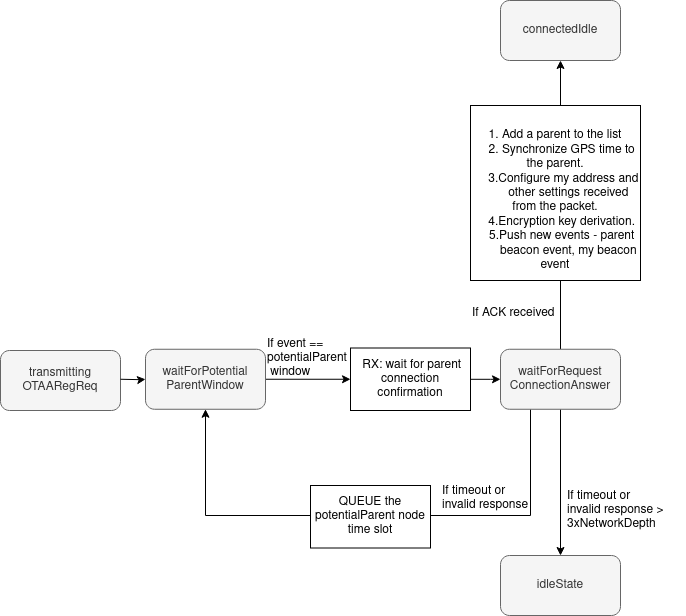

The diagram above was exported from draw.io. Its source (the exported page's mxGraphModel, read from the mxfile embedded in the PNG):
<mxGraphModel dx="1434" dy="911" grid="1" gridSize="5" guides="1" tooltips="1" connect="1" arrows="1" fold="1" page="1" pageScale="1" pageWidth="850" pageHeight="1100" math="0" shadow="0">
  <root>
    <mxCell id="0" />
    <mxCell id="1" parent="0" />
    <mxCell id="QJhU5oRQL1Jb571ihN6a-77" value="&lt;div&gt;transmitting&lt;/div&gt;&lt;div&gt;OTAARegReq&lt;/div&gt;" style="rounded=1;whiteSpace=wrap;html=1;fillColor=#f5f5f5;fontColor=#333333;strokeColor=#666666;" parent="1" vertex="1">
      <mxGeometry x="705" y="975" width="120" height="60" as="geometry" />
    </mxCell>
    <mxCell id="QJhU5oRQL1Jb571ihN6a-79" style="edgeStyle=orthogonalEdgeStyle;rounded=0;orthogonalLoop=1;jettySize=auto;html=1;exitX=0.25;exitY=1;exitDx=0;exitDy=0;entryX=0.5;entryY=1;entryDx=0;entryDy=0;" parent="1" source="QJhU5oRQL1Jb571ihN6a-80" target="QJhU5oRQL1Jb571ihN6a-86" edge="1">
      <mxGeometry relative="1" as="geometry">
        <Array as="points">
          <mxPoint x="1235" y="1140" />
          <mxPoint x="910" y="1140" />
        </Array>
      </mxGeometry>
    </mxCell>
    <mxCell id="QJhU5oRQL1Jb571ihN6a-97" style="edgeStyle=orthogonalEdgeStyle;rounded=0;orthogonalLoop=1;jettySize=auto;html=1;exitX=0.5;exitY=0;exitDx=0;exitDy=0;entryX=0.5;entryY=1;entryDx=0;entryDy=0;" parent="1" source="QJhU5oRQL1Jb571ihN6a-80" target="QJhU5oRQL1Jb571ihN6a-94" edge="1">
      <mxGeometry relative="1" as="geometry" />
    </mxCell>
    <mxCell id="H4dIKK-zUDVW9IUX0KOT-1" style="edgeStyle=orthogonalEdgeStyle;rounded=0;orthogonalLoop=1;jettySize=auto;html=1;exitX=0.5;exitY=1;exitDx=0;exitDy=0;entryX=0.5;entryY=0;entryDx=0;entryDy=0;" edge="1" parent="1" source="QJhU5oRQL1Jb571ihN6a-80" target="QJhU5oRQL1Jb571ihN6a-95">
      <mxGeometry relative="1" as="geometry" />
    </mxCell>
    <mxCell id="QJhU5oRQL1Jb571ihN6a-80" value="&lt;div&gt;waitForRequest&lt;br&gt;ConnectionAnswer&lt;br&gt;&lt;/div&gt;" style="rounded=1;whiteSpace=wrap;html=1;fillColor=#f5f5f5;fontColor=#333333;strokeColor=#666666;" parent="1" vertex="1">
      <mxGeometry x="1205" y="973.75" width="120" height="60" as="geometry" />
    </mxCell>
    <mxCell id="QJhU5oRQL1Jb571ihN6a-81" value="" style="edgeStyle=orthogonalEdgeStyle;rounded=0;orthogonalLoop=1;jettySize=auto;html=1;" parent="1" source="QJhU5oRQL1Jb571ihN6a-82" target="QJhU5oRQL1Jb571ihN6a-80" edge="1">
      <mxGeometry relative="1" as="geometry" />
    </mxCell>
    <mxCell id="QJhU5oRQL1Jb571ihN6a-82" value="&amp;nbsp;RX: wait for parent connection confirmation" style="rounded=0;whiteSpace=wrap;html=1;" parent="1" vertex="1">
      <mxGeometry x="1055" y="972.5" width="120" height="62.5" as="geometry" />
    </mxCell>
    <mxCell id="QJhU5oRQL1Jb571ihN6a-84" value="If timeout or&lt;br&gt;&lt;div&gt;invalid response &amp;gt;&amp;nbsp;&lt;/div&gt;&lt;div&gt;3xNetworkDepth&lt;/div&gt;" style="text;html=1;align=left;verticalAlign=middle;resizable=0;points=[];autosize=1;" parent="1" vertex="1">
      <mxGeometry x="1270" y="1105" width="120" height="60" as="geometry" />
    </mxCell>
    <mxCell id="QJhU5oRQL1Jb571ihN6a-85" style="edgeStyle=orthogonalEdgeStyle;rounded=0;orthogonalLoop=1;jettySize=auto;html=1;exitX=1;exitY=0.5;exitDx=0;exitDy=0;entryX=0;entryY=0.5;entryDx=0;entryDy=0;" parent="1" source="QJhU5oRQL1Jb571ihN6a-86" target="QJhU5oRQL1Jb571ihN6a-82" edge="1">
      <mxGeometry relative="1" as="geometry" />
    </mxCell>
    <mxCell id="QJhU5oRQL1Jb571ihN6a-86" value="&lt;div&gt;waitForPotential&lt;/div&gt;&lt;div&gt;ParentWindow&lt;/div&gt;" style="rounded=1;whiteSpace=wrap;html=1;fillColor=#f5f5f5;fontColor=#333333;strokeColor=#666666;" parent="1" vertex="1">
      <mxGeometry x="850" y="973.75" width="120" height="60" as="geometry" />
    </mxCell>
    <mxCell id="QJhU5oRQL1Jb571ihN6a-87" style="edgeStyle=orthogonalEdgeStyle;rounded=0;orthogonalLoop=1;jettySize=auto;html=1;exitX=1;exitY=0.5;exitDx=0;exitDy=0;" parent="1" target="QJhU5oRQL1Jb571ihN6a-86" edge="1">
      <mxGeometry relative="1" as="geometry">
        <mxPoint x="825" y="1003.7499999999998" as="sourcePoint" />
      </mxGeometry>
    </mxCell>
    <mxCell id="QJhU5oRQL1Jb571ihN6a-90" value="&lt;div&gt;If event == &lt;br&gt;&lt;/div&gt;&lt;div&gt;potentialParent&lt;/div&gt;&lt;div&gt;&amp;nbsp;window&lt;br&gt;&lt;/div&gt;" style="text;html=1;align=left;verticalAlign=middle;resizable=0;points=[];autosize=1;" parent="1" vertex="1">
      <mxGeometry x="970" y="953" width="100" height="60" as="geometry" />
    </mxCell>
    <mxCell id="QJhU5oRQL1Jb571ihN6a-91" value="If timeout or&lt;br&gt;invalid response" style="text;html=1;align=left;verticalAlign=middle;resizable=0;points=[];autosize=1;" parent="1" vertex="1">
      <mxGeometry x="1145" y="1100" width="105" height="45" as="geometry" />
    </mxCell>
    <mxCell id="QJhU5oRQL1Jb571ihN6a-92" value="QUEUE the potentialParent node time slot" style="rounded=0;whiteSpace=wrap;html=1;" parent="1" vertex="1">
      <mxGeometry x="1015" y="1110" width="120" height="62.5" as="geometry" />
    </mxCell>
    <mxCell id="QJhU5oRQL1Jb571ihN6a-94" value="&lt;div&gt;connectedIdle&lt;/div&gt;" style="rounded=1;whiteSpace=wrap;html=1;fillColor=#f5f5f5;fontColor=#333333;strokeColor=#666666;" parent="1" vertex="1">
      <mxGeometry x="1205" y="625" width="120" height="60" as="geometry" />
    </mxCell>
    <mxCell id="QJhU5oRQL1Jb571ihN6a-95" value="&lt;div&gt;idleState&lt;/div&gt;" style="rounded=1;whiteSpace=wrap;html=1;fillColor=#f5f5f5;fontColor=#333333;strokeColor=#666666;" parent="1" vertex="1">
      <mxGeometry x="1205" y="1180" width="120" height="60" as="geometry" />
    </mxCell>
    <mxCell id="QJhU5oRQL1Jb571ihN6a-98" value="If ACK received" style="text;html=1;align=left;verticalAlign=middle;resizable=0;points=[];autosize=1;" parent="1" vertex="1">
      <mxGeometry x="1175" y="923" width="105" height="30" as="geometry" />
    </mxCell>
    <mxCell id="QJhU5oRQL1Jb571ihN6a-99" value="&lt;div&gt;&lt;br&gt;&lt;/div&gt;&lt;div&gt;1. Add a parent to the list&lt;/div&gt;&lt;div&gt;&amp;nbsp;&amp;nbsp;&amp;nbsp; 2. Synchronize GPS time to the parent.&lt;/div&gt;&lt;div&gt;&amp;nbsp;&amp;nbsp;&amp;nbsp;&amp;nbsp; 3.Configure my address and &lt;span style=&quot;white-space: pre;&quot;&gt;&#09;&lt;/span&gt;other settings received from the packet.&lt;/div&gt;&lt;div&gt;&amp;nbsp;&amp;nbsp;&amp;nbsp; 4.Encryption key derivation.&lt;/div&gt;&lt;div&gt;&amp;nbsp;&amp;nbsp;&amp;nbsp; 5.Push new events - parent &lt;span style=&quot;white-space: pre;&quot;&gt;&#09;&lt;/span&gt;beacon event, my beacon event&lt;br&gt;&lt;/div&gt;" style="rounded=0;whiteSpace=wrap;html=1;rotation=0;" parent="1" vertex="1">
      <mxGeometry x="1175" y="730" width="170" height="175" as="geometry" />
    </mxCell>
  </root>
</mxGraphModel>